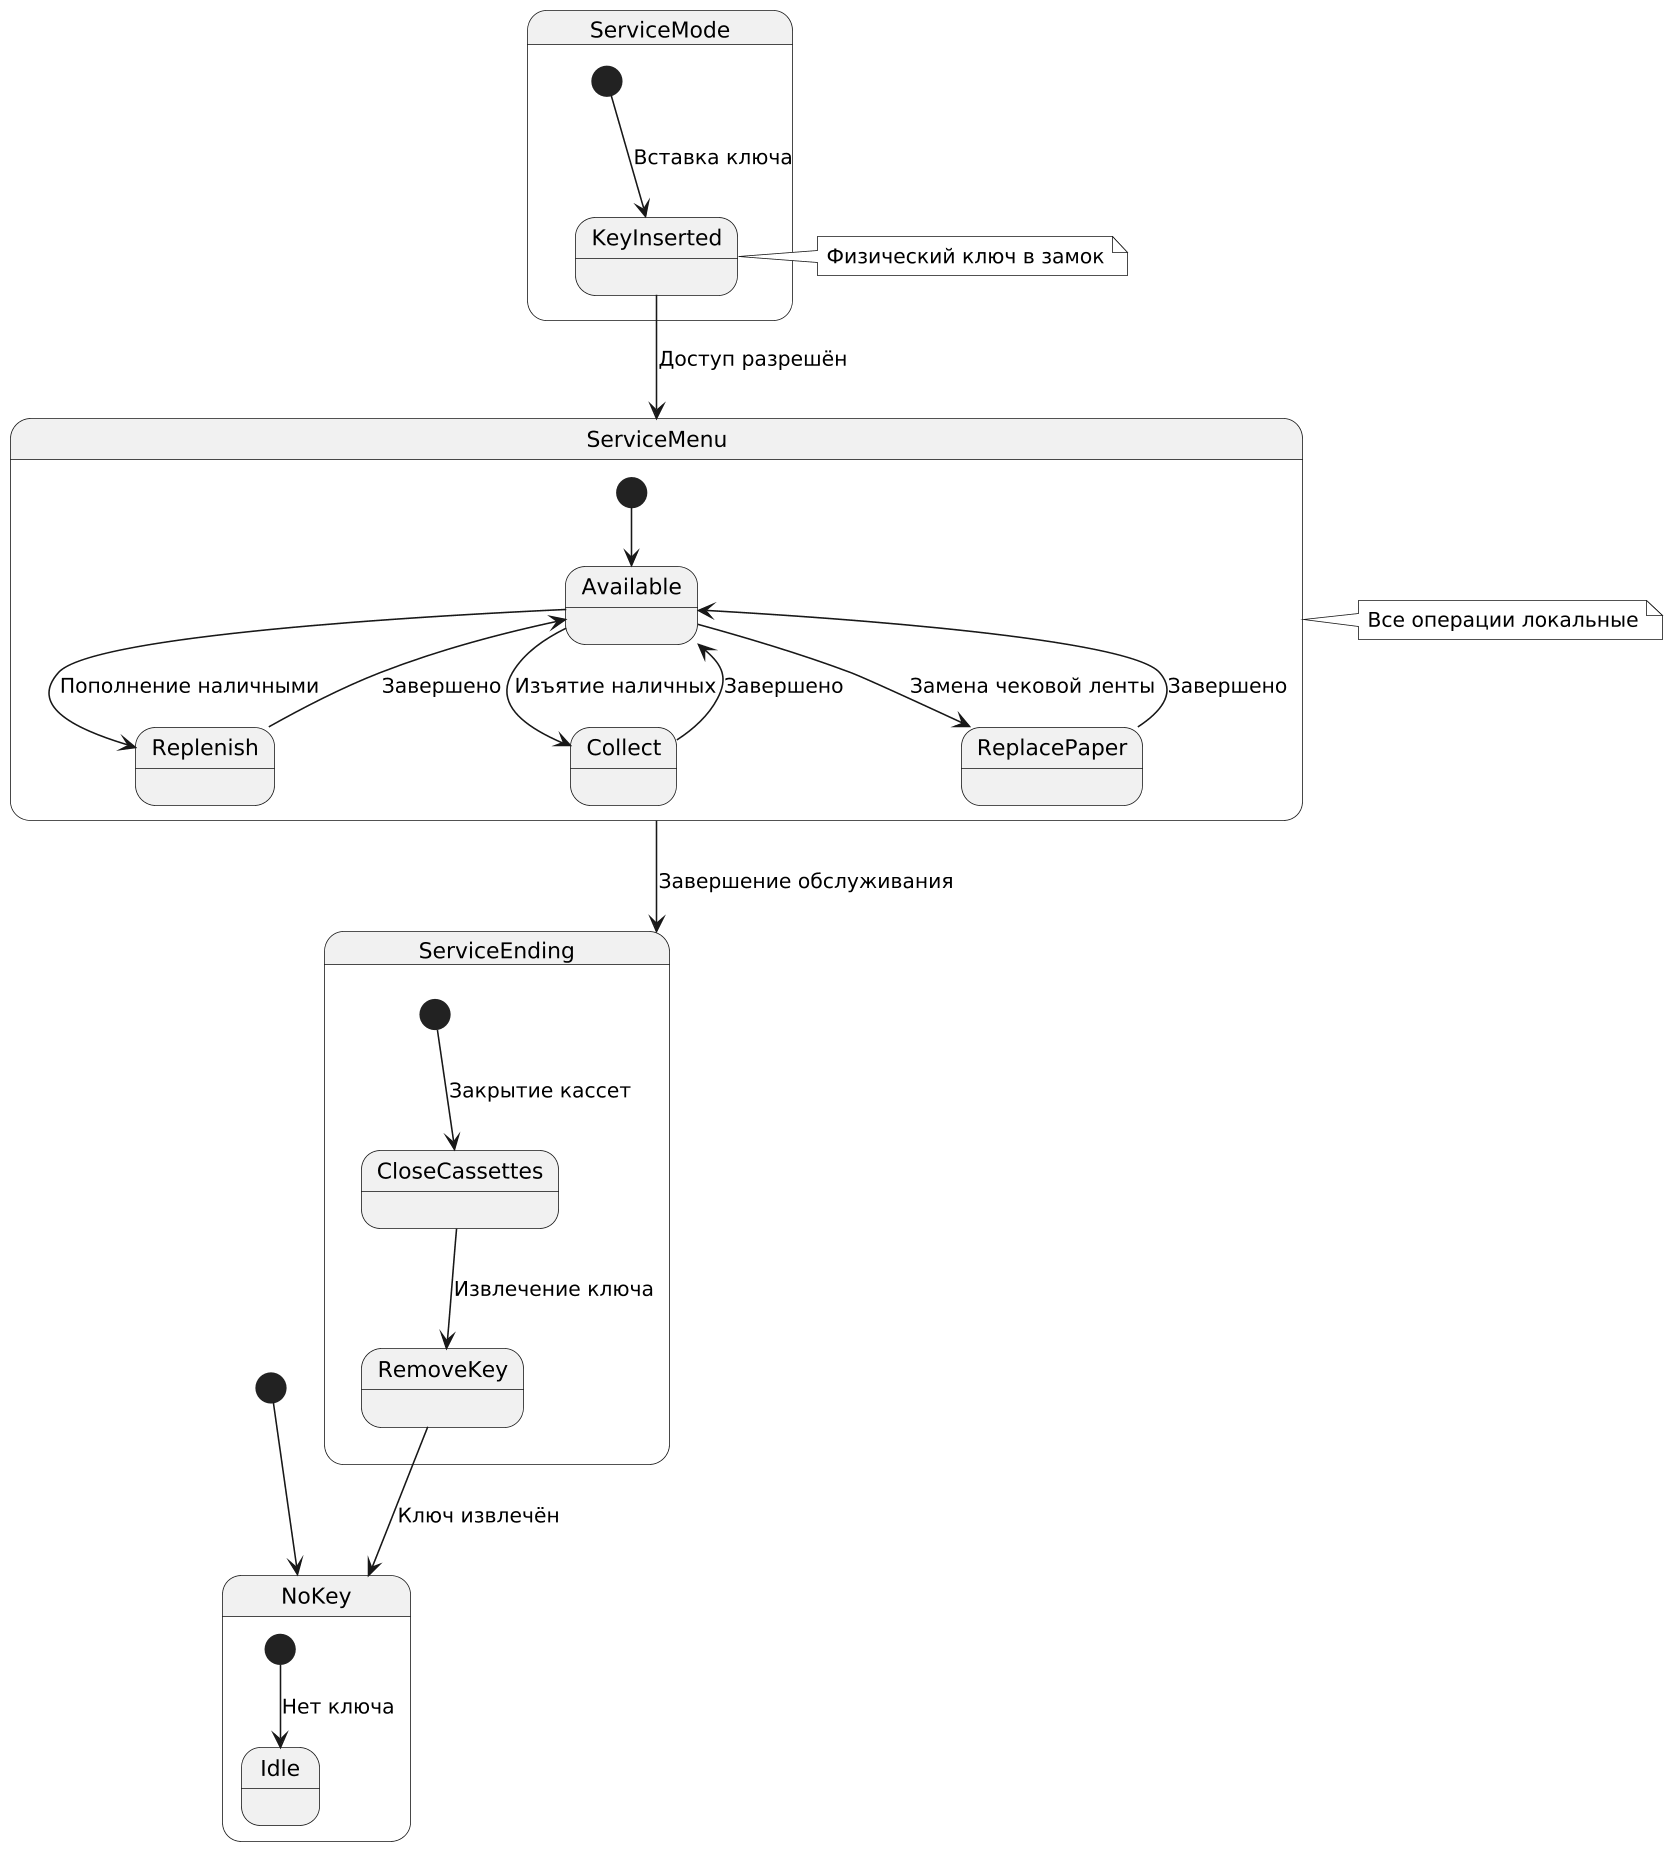

The diagram above was rendered by PlantUML. Its source (embedded in the PNG):
@startuml
skinparam monochrome true
skinparam shadowing false
skinparam dpi 150

[*] --> NoKey

state NoKey {
  [*] --> Idle : Нет ключа
}

state ServiceMode {
  [*] --> KeyInserted : Вставка ключа
  KeyInserted --> ServiceMenu : Доступ разрешён
}

state ServiceMenu {
  [*] --> Available
  Available --> Replenish : Пополнение наличными
  Available --> Collect : Изъятие наличных
  Available --> ReplacePaper : Замена чековой ленты
  Replenish --> Available : Завершено
  Collect --> Available : Завершено
  ReplacePaper --> Available : Завершено
}

state ServiceEnding {
  [*] --> CloseCassettes : Закрытие кассет
  CloseCassettes --> RemoveKey : Извлечение ключа
  RemoveKey --> NoKey : Ключ извлечён
}

ServiceMenu --> ServiceEnding : Завершение обслуживания

note right of KeyInserted
  Физический ключ в замок
end note

note right of ServiceMenu
  Все операции локальные
end note
@enduml